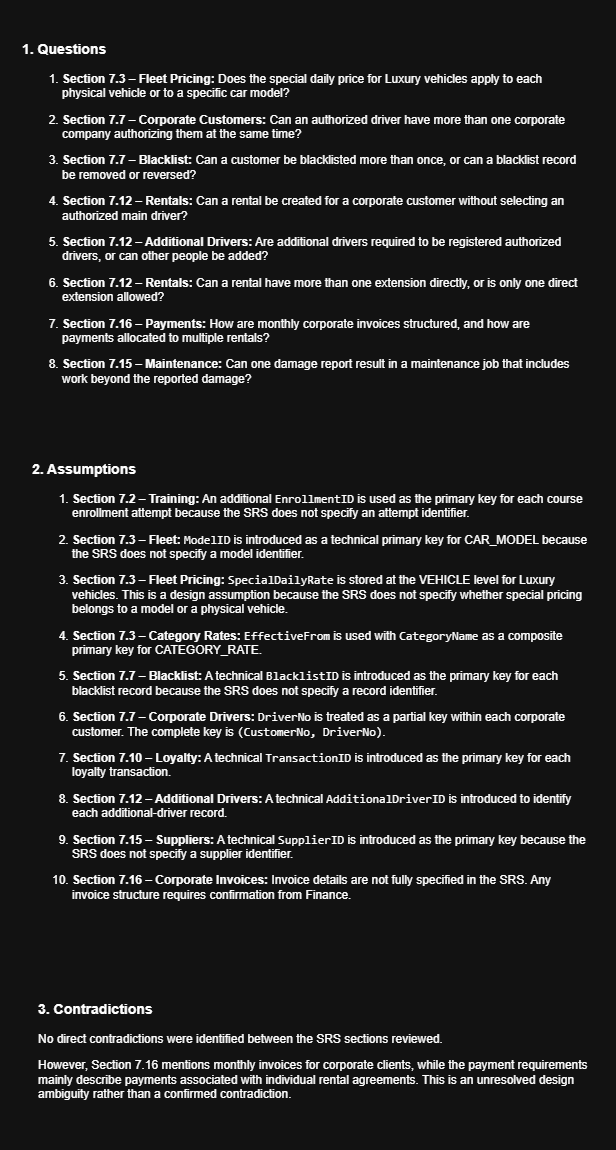

The diagram above was exported from draw.io. Its source (the exported page's mxGraphModel, read from the mxfile embedded in the PNG):
<mxGraphModel dx="1981" dy="1546" grid="0" gridSize="10" guides="1" tooltips="1" connect="1" arrows="1" fold="1" page="0" pageScale="1" pageWidth="850" pageHeight="1100" math="0" shadow="0">
  <root>
    <mxCell id="0" />
    <mxCell id="1" parent="0" />
    <mxCell id="cbAs7M2iqLtuT15kEG78-1" parent="1" style="text;whiteSpace=wrap;html=1;" value="&lt;h3&gt;&lt;span&gt;1. Questions&lt;/span&gt;&lt;/h3&gt;&lt;ol start=&quot;1&quot;&gt;&lt;li&gt;&lt;p&gt;&lt;strong&gt;&lt;span&gt;Section 7.3 – Fleet Pricing:&lt;/span&gt;&lt;/strong&gt;&lt;span&gt; Does the special daily price for Luxury vehicles apply to each physical vehicle or to a specific car model?&lt;/span&gt;&lt;/p&gt;&lt;/li&gt;&lt;li&gt;&lt;p&gt;&lt;strong&gt;&lt;span&gt;Section 7.7 – Corporate Customers:&lt;/span&gt;&lt;/strong&gt;&lt;span&gt; Can an authorized driver have more than one corporate company authorizing them at the same time?&lt;/span&gt;&lt;/p&gt;&lt;/li&gt;&lt;li&gt;&lt;p&gt;&lt;strong&gt;&lt;span&gt;Section 7.7 – Blacklist:&lt;/span&gt;&lt;/strong&gt;&lt;span&gt; Can a customer be blacklisted more than once, or can a blacklist record be removed or reversed?&lt;/span&gt;&lt;/p&gt;&lt;/li&gt;&lt;li&gt;&lt;p&gt;&lt;strong&gt;&lt;span&gt;Section 7.12 – Rentals:&lt;/span&gt;&lt;/strong&gt;&lt;span&gt; Can a rental be created for a corporate customer without selecting an authorized main driver?&lt;/span&gt;&lt;/p&gt;&lt;/li&gt;&lt;li&gt;&lt;p&gt;&lt;strong&gt;&lt;span&gt;Section 7.12 – Additional Drivers:&lt;/span&gt;&lt;/strong&gt;&lt;span&gt; Are additional drivers required to be registered authorized drivers, or can other people be added?&lt;/span&gt;&lt;/p&gt;&lt;/li&gt;&lt;li&gt;&lt;p&gt;&lt;strong&gt;&lt;span&gt;Section 7.12 – Rentals:&lt;/span&gt;&lt;/strong&gt;&lt;span&gt; Can a rental have more than one extension directly, or is only one direct extension allowed?&lt;/span&gt;&lt;/p&gt;&lt;/li&gt;&lt;li&gt;&lt;p&gt;&lt;strong&gt;&lt;span&gt;Section 7.16 – Payments:&lt;/span&gt;&lt;/strong&gt;&lt;span&gt; How are monthly corporate invoices structured, and how are payments allocated to multiple rentals?&lt;/span&gt;&lt;/p&gt;&lt;/li&gt;&lt;li&gt;&lt;p&gt;&lt;strong&gt;&lt;span&gt;Section 7.15 – Maintenance:&lt;/span&gt;&lt;/strong&gt;&lt;span&gt; Can one damage report result in a maintenance job that includes work beyond the reported damage?&lt;/span&gt;&lt;/p&gt;&lt;/li&gt;&lt;/ol&gt;" vertex="1">
      <mxGeometry height="390" width="560" x="10" y="-280" as="geometry" />
    </mxCell>
    <mxCell id="cbAs7M2iqLtuT15kEG78-2" parent="1" style="text;whiteSpace=wrap;html=1;" value="&lt;h3&gt;&lt;span&gt;2. Assumptions&lt;/span&gt;&lt;/h3&gt;&lt;ol start=&quot;1&quot;&gt;&lt;li&gt;&lt;p&gt;&lt;strong&gt;&lt;span&gt;Section 7.2 – Training:&lt;/span&gt;&lt;/strong&gt;&lt;span&gt; An additional &lt;/span&gt;&lt;code&gt;&lt;span&gt;EnrollmentID&lt;/span&gt;&lt;/code&gt;&lt;span&gt; is used as the primary key for each course enrollment attempt because the SRS does not specify an attempt identifier.&lt;/span&gt;&lt;/p&gt;&lt;/li&gt;&lt;li&gt;&lt;p&gt;&lt;strong&gt;&lt;span&gt;Section 7.3 – Fleet:&lt;/span&gt;&lt;/strong&gt;&lt;span&gt; &lt;/span&gt;&lt;code&gt;&lt;span&gt;ModelID&lt;/span&gt;&lt;/code&gt;&lt;span&gt; is introduced as a technical primary key for CAR_MODEL because the SRS does not specify a model identifier.&lt;/span&gt;&lt;/p&gt;&lt;/li&gt;&lt;li&gt;&lt;p&gt;&lt;strong&gt;&lt;span&gt;Section 7.3 – Fleet Pricing:&lt;/span&gt;&lt;/strong&gt;&lt;span&gt; &lt;/span&gt;&lt;code&gt;&lt;span&gt;SpecialDailyRate&lt;/span&gt;&lt;/code&gt;&lt;span&gt; is stored at the VEHICLE level for Luxury vehicles. This is a design assumption because the SRS does not specify whether special pricing belongs to a model or a physical vehicle.&lt;/span&gt;&lt;/p&gt;&lt;/li&gt;&lt;li&gt;&lt;p&gt;&lt;strong&gt;&lt;span&gt;Section 7.3 – Category Rates:&lt;/span&gt;&lt;/strong&gt;&lt;span&gt; &lt;/span&gt;&lt;code&gt;&lt;span&gt;EffectiveFrom&lt;/span&gt;&lt;/code&gt;&lt;span&gt; is used with &lt;/span&gt;&lt;code&gt;&lt;span&gt;CategoryName&lt;/span&gt;&lt;/code&gt;&lt;span&gt; as a composite primary key for CATEGORY_RATE.&lt;/span&gt;&lt;/p&gt;&lt;/li&gt;&lt;li&gt;&lt;p&gt;&lt;strong&gt;&lt;span&gt;Section 7.7 – Blacklist:&lt;/span&gt;&lt;/strong&gt;&lt;span&gt; A technical &lt;/span&gt;&lt;code&gt;&lt;span&gt;BlacklistID&lt;/span&gt;&lt;/code&gt;&lt;span&gt; is introduced as the primary key for each blacklist record because the SRS does not specify a record identifier.&lt;/span&gt;&lt;/p&gt;&lt;/li&gt;&lt;li&gt;&lt;p&gt;&lt;strong&gt;&lt;span&gt;Section 7.7 – Corporate Drivers:&lt;/span&gt;&lt;/strong&gt;&lt;span&gt; &lt;/span&gt;&lt;code&gt;&lt;span&gt;DriverNo&lt;/span&gt;&lt;/code&gt;&lt;span&gt; is treated as a partial key within each corporate customer. The complete key is &lt;/span&gt;&lt;code&gt;&lt;span&gt;(CustomerNo, DriverNo)&lt;/span&gt;&lt;/code&gt;&lt;span&gt;.&lt;/span&gt;&lt;/p&gt;&lt;/li&gt;&lt;li&gt;&lt;p&gt;&lt;strong&gt;&lt;span&gt;Section 7.10 – Loyalty:&lt;/span&gt;&lt;/strong&gt;&lt;span&gt; A technical &lt;/span&gt;&lt;code&gt;&lt;span&gt;TransactionID&lt;/span&gt;&lt;/code&gt;&lt;span&gt; is introduced as the primary key for each loyalty transaction.&lt;/span&gt;&lt;/p&gt;&lt;/li&gt;&lt;li&gt;&lt;p&gt;&lt;strong&gt;&lt;span&gt;Section 7.12 – Additional Drivers:&lt;/span&gt;&lt;/strong&gt;&lt;span&gt; A technical &lt;/span&gt;&lt;code&gt;&lt;span&gt;AdditionalDriverID&lt;/span&gt;&lt;/code&gt;&lt;span&gt; is introduced to identify each additional-driver record.&lt;/span&gt;&lt;/p&gt;&lt;/li&gt;&lt;li&gt;&lt;p&gt;&lt;strong&gt;&lt;span&gt;Section 7.15 – Suppliers:&lt;/span&gt;&lt;/strong&gt;&lt;span&gt; A technical &lt;/span&gt;&lt;code&gt;&lt;span&gt;SupplierID&lt;/span&gt;&lt;/code&gt;&lt;span&gt; is introduced as the primary key because the SRS does not specify a supplier identifier.&lt;/span&gt;&lt;/p&gt;&lt;/li&gt;&lt;li&gt;&lt;p&gt;&lt;strong&gt;&lt;span&gt;Section 7.16 – Corporate Invoices:&lt;/span&gt;&lt;/strong&gt;&lt;span&gt; Invoice details are not fully specified in the SRS. Any invoice structure requires confirmation from Finance.&lt;/span&gt;&lt;/p&gt;&lt;/li&gt;&lt;/ol&gt;" vertex="1">
      <mxGeometry height="490" width="560" x="20" y="140" as="geometry" />
    </mxCell>
    <mxCell id="cbAs7M2iqLtuT15kEG78-3" parent="1" style="text;whiteSpace=wrap;html=1;" value="&lt;h3&gt;&lt;span&gt;3. Contradictions&lt;/span&gt;&lt;/h3&gt;&lt;p&gt;&lt;span&gt;No direct contradictions were identified between the SRS sections reviewed.&lt;/span&gt;&lt;/p&gt;&lt;p&gt;&lt;span&gt;However, Section 7.16 mentions monthly invoices for corporate clients, while the payment requirements mainly describe payments associated with individual rental agreements. This is an unresolved design ambiguity rather than a confirmed contradiction.&lt;/span&gt;&lt;/p&gt;" vertex="1">
      <mxGeometry height="150" width="560" x="26" y="680" as="geometry" />
    </mxCell>
  </root>
</mxGraphModel>